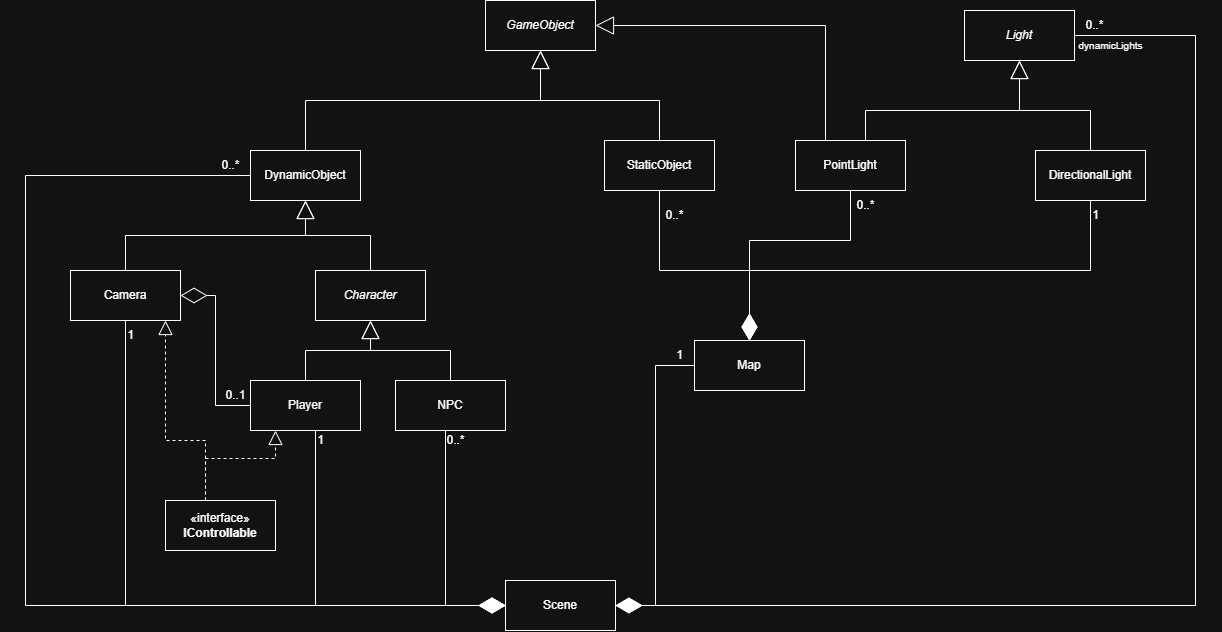

The diagram above was exported from draw.io. Its source (the exported page's mxGraphModel, read from the mxfile embedded in the PNG):
<mxGraphModel dx="2492" dy="838" grid="1" gridSize="10" guides="1" tooltips="1" connect="1" arrows="1" fold="1" page="1" pageScale="1" pageWidth="827" pageHeight="1169" math="0" shadow="0">
  <root>
    <mxCell id="0" />
    <mxCell id="1" parent="0" />
    <mxCell id="QdQN8qbQR0bO9CxoDqky-3" value="Map" style="html=1;whiteSpace=wrap;" parent="1" vertex="1">
      <mxGeometry x="269" y="470" width="110" height="50" as="geometry" />
    </mxCell>
    <mxCell id="QdQN8qbQR0bO9CxoDqky-4" value="StaticObject" style="html=1;whiteSpace=wrap;" parent="1" vertex="1">
      <mxGeometry x="179" y="270" width="110" height="50" as="geometry" />
    </mxCell>
    <mxCell id="QdQN8qbQR0bO9CxoDqky-5" value="DirectionalLight" style="html=1;whiteSpace=wrap;" parent="1" vertex="1">
      <mxGeometry x="610" y="280" width="110" height="50" as="geometry" />
    </mxCell>
    <mxCell id="b1IHWafU1EPCUBJXMwME-1" value="&lt;i&gt;GameObject&lt;/i&gt;" style="html=1;whiteSpace=wrap;" parent="1" vertex="1">
      <mxGeometry x="60" y="130" width="110" height="50" as="geometry" />
    </mxCell>
    <mxCell id="b1IHWafU1EPCUBJXMwME-2" value="" style="endArrow=block;endSize=16;endFill=0;html=1;rounded=0;edgeStyle=elbowEdgeStyle;elbow=vertical;" parent="1" source="QdQN8qbQR0bO9CxoDqky-4" target="b1IHWafU1EPCUBJXMwME-1" edge="1">
      <mxGeometry width="160" relative="1" as="geometry">
        <mxPoint x="139" y="310" as="sourcePoint" />
        <mxPoint x="299" y="310" as="targetPoint" />
        <Array as="points">
          <mxPoint x="115" y="230" />
        </Array>
      </mxGeometry>
    </mxCell>
    <mxCell id="b1IHWafU1EPCUBJXMwME-4" value="&lt;i&gt;Light&lt;/i&gt;" style="html=1;whiteSpace=wrap;" parent="1" vertex="1">
      <mxGeometry x="539" y="140" width="110" height="50" as="geometry" />
    </mxCell>
    <mxCell id="b1IHWafU1EPCUBJXMwME-5" value="" style="endArrow=block;endSize=16;endFill=0;html=1;rounded=0;edgeStyle=elbowEdgeStyle;elbow=vertical;" parent="1" source="QdQN8qbQR0bO9CxoDqky-5" target="b1IHWafU1EPCUBJXMwME-4" edge="1">
      <mxGeometry width="160" relative="1" as="geometry">
        <mxPoint x="434" y="290" as="sourcePoint" />
        <mxPoint x="334" y="210" as="targetPoint" />
        <Array as="points">
          <mxPoint x="594" y="240" />
        </Array>
      </mxGeometry>
    </mxCell>
    <mxCell id="b1IHWafU1EPCUBJXMwME-6" value="PointLight" style="html=1;whiteSpace=wrap;" parent="1" vertex="1">
      <mxGeometry x="370" y="270" width="110" height="50" as="geometry" />
    </mxCell>
    <mxCell id="b1IHWafU1EPCUBJXMwME-7" value="" style="endArrow=block;endSize=16;endFill=0;html=1;rounded=0;edgeStyle=orthogonalEdgeStyle;elbow=vertical;" parent="1" source="b1IHWafU1EPCUBJXMwME-6" target="b1IHWafU1EPCUBJXMwME-4" edge="1">
      <mxGeometry width="160" relative="1" as="geometry">
        <mxPoint x="434" y="290" as="sourcePoint" />
        <mxPoint x="604" y="210" as="targetPoint" />
        <Array as="points">
          <mxPoint x="440" y="240" />
          <mxPoint x="594" y="240" />
        </Array>
      </mxGeometry>
    </mxCell>
    <mxCell id="01f1XQLfHZVe_hnsWA6K-1" value="DynamicObject" style="html=1;whiteSpace=wrap;align=center;" parent="1" vertex="1">
      <mxGeometry x="-175" y="280" width="110" height="50" as="geometry" />
    </mxCell>
    <mxCell id="01f1XQLfHZVe_hnsWA6K-2" value="" style="endArrow=block;endSize=16;endFill=0;html=1;rounded=0;edgeStyle=elbowEdgeStyle;elbow=vertical;" parent="1" source="01f1XQLfHZVe_hnsWA6K-1" target="b1IHWafU1EPCUBJXMwME-1" edge="1">
      <mxGeometry width="160" relative="1" as="geometry">
        <mxPoint x="150" y="350" as="sourcePoint" />
        <mxPoint x="310" y="350" as="targetPoint" />
      </mxGeometry>
    </mxCell>
    <mxCell id="01f1XQLfHZVe_hnsWA6K-3" value="Camera" style="html=1;whiteSpace=wrap;" parent="1" vertex="1">
      <mxGeometry x="-355" y="400" width="110" height="50" as="geometry" />
    </mxCell>
    <mxCell id="01f1XQLfHZVe_hnsWA6K-4" value="&lt;div&gt;Player&lt;/div&gt;" style="html=1;whiteSpace=wrap;" parent="1" vertex="1">
      <mxGeometry x="-175" y="510" width="110" height="50" as="geometry" />
    </mxCell>
    <mxCell id="01f1XQLfHZVe_hnsWA6K-5" value="&lt;div&gt;NPC&lt;/div&gt;" style="html=1;whiteSpace=wrap;" parent="1" vertex="1">
      <mxGeometry x="-30" y="510" width="110" height="50" as="geometry" />
    </mxCell>
    <mxCell id="01f1XQLfHZVe_hnsWA6K-8" value="" style="endArrow=block;endSize=16;endFill=0;html=1;rounded=0;edgeStyle=elbowEdgeStyle;elbow=vertical;" parent="1" source="01f1XQLfHZVe_hnsWA6K-3" target="01f1XQLfHZVe_hnsWA6K-1" edge="1">
      <mxGeometry width="160" relative="1" as="geometry">
        <mxPoint x="-405" y="710" as="sourcePoint" />
        <mxPoint x="-16" y="610" as="targetPoint" />
      </mxGeometry>
    </mxCell>
    <mxCell id="01f1XQLfHZVe_hnsWA6K-13" value="" style="group" parent="1" vertex="1" connectable="0">
      <mxGeometry x="-210" y="510" width="40" height="30" as="geometry" />
    </mxCell>
    <mxCell id="01f1XQLfHZVe_hnsWA6K-10" value="" style="endArrow=diamondThin;endFill=0;endSize=24;html=1;rounded=0;edgeStyle=elbowEdgeStyle;" parent="01f1XQLfHZVe_hnsWA6K-13" source="01f1XQLfHZVe_hnsWA6K-4" target="01f1XQLfHZVe_hnsWA6K-3" edge="1">
      <mxGeometry width="160" relative="1" as="geometry">
        <mxPoint x="20" y="10" as="sourcePoint" />
        <mxPoint x="180" y="10" as="targetPoint" />
      </mxGeometry>
    </mxCell>
    <mxCell id="01f1XQLfHZVe_hnsWA6K-11" value="&lt;font&gt;0..1&lt;/font&gt;" style="text;html=1;align=center;verticalAlign=middle;resizable=0;points=[];autosize=1;strokeColor=none;fillColor=none;" parent="01f1XQLfHZVe_hnsWA6K-13" vertex="1">
      <mxGeometry width="40" height="30" as="geometry" />
    </mxCell>
    <mxCell id="mKYvnZCpAk5FFS5qsrJj-11" value="" style="group" parent="1" vertex="1" connectable="0">
      <mxGeometry x="229" y="330" width="40" height="30" as="geometry" />
    </mxCell>
    <mxCell id="QdQN8qbQR0bO9CxoDqky-6" value="" style="endArrow=diamondThin;endFill=1;endSize=24;html=1;rounded=0;edgeStyle=elbowEdgeStyle;elbow=vertical;" parent="mKYvnZCpAk5FFS5qsrJj-11" source="QdQN8qbQR0bO9CxoDqky-4" target="QdQN8qbQR0bO9CxoDqky-3" edge="1">
      <mxGeometry width="160" relative="1" as="geometry">
        <mxPoint x="-10" y="80" as="sourcePoint" />
        <mxPoint x="150" y="80" as="targetPoint" />
        <Array as="points">
          <mxPoint x="95" y="70" />
        </Array>
      </mxGeometry>
    </mxCell>
    <mxCell id="mKYvnZCpAk5FFS5qsrJj-8" value="&lt;font&gt;0..*&lt;/font&gt;" style="text;html=1;align=center;verticalAlign=middle;resizable=0;points=[];autosize=1;strokeColor=none;fillColor=none;" parent="mKYvnZCpAk5FFS5qsrJj-11" vertex="1">
      <mxGeometry width="40" height="30" as="geometry" />
    </mxCell>
    <mxCell id="mKYvnZCpAk5FFS5qsrJj-12" value="" style="group" parent="1" vertex="1" connectable="0">
      <mxGeometry x="650" y="330" width="40" height="30" as="geometry" />
    </mxCell>
    <mxCell id="QdQN8qbQR0bO9CxoDqky-7" value="" style="endArrow=diamondThin;endFill=1;endSize=24;html=1;rounded=0;edgeStyle=elbowEdgeStyle;elbow=vertical;" parent="mKYvnZCpAk5FFS5qsrJj-12" source="QdQN8qbQR0bO9CxoDqky-5" target="QdQN8qbQR0bO9CxoDqky-3" edge="1">
      <mxGeometry width="160" relative="1" as="geometry">
        <mxPoint x="-195" y="80" as="sourcePoint" />
        <mxPoint x="-35" y="80" as="targetPoint" />
      </mxGeometry>
    </mxCell>
    <mxCell id="mKYvnZCpAk5FFS5qsrJj-9" value="&lt;font&gt;1&lt;/font&gt;" style="text;html=1;align=center;verticalAlign=middle;resizable=0;points=[];autosize=1;strokeColor=none;fillColor=none;" parent="mKYvnZCpAk5FFS5qsrJj-12" vertex="1">
      <mxGeometry x="5" width="30" height="30" as="geometry" />
    </mxCell>
    <mxCell id="mKYvnZCpAk5FFS5qsrJj-14" value="&lt;i&gt;Character&lt;/i&gt;" style="html=1;whiteSpace=wrap;" parent="1" vertex="1">
      <mxGeometry x="-110" y="400" width="110" height="50" as="geometry" />
    </mxCell>
    <mxCell id="mKYvnZCpAk5FFS5qsrJj-15" value="" style="endArrow=block;endSize=16;endFill=0;html=1;rounded=0;edgeStyle=elbowEdgeStyle;elbow=vertical;" parent="1" source="mKYvnZCpAk5FFS5qsrJj-14" target="01f1XQLfHZVe_hnsWA6K-1" edge="1">
      <mxGeometry width="160" relative="1" as="geometry">
        <mxPoint x="-40" y="400" as="sourcePoint" />
        <mxPoint x="-110" y="340" as="targetPoint" />
        <Array as="points" />
      </mxGeometry>
    </mxCell>
    <mxCell id="mKYvnZCpAk5FFS5qsrJj-16" value="" style="endArrow=block;endSize=16;endFill=0;html=1;rounded=0;edgeStyle=elbowEdgeStyle;elbow=vertical;" parent="1" source="01f1XQLfHZVe_hnsWA6K-5" target="mKYvnZCpAk5FFS5qsrJj-14" edge="1">
      <mxGeometry width="160" relative="1" as="geometry">
        <mxPoint x="40" y="495" as="sourcePoint" />
        <mxPoint x="-35" y="437" as="targetPoint" />
      </mxGeometry>
    </mxCell>
    <mxCell id="mKYvnZCpAk5FFS5qsrJj-17" value="" style="endArrow=block;endSize=16;endFill=0;html=1;rounded=0;edgeStyle=elbowEdgeStyle;elbow=vertical;" parent="1" source="01f1XQLfHZVe_hnsWA6K-4" target="mKYvnZCpAk5FFS5qsrJj-14" edge="1">
      <mxGeometry width="160" relative="1" as="geometry">
        <mxPoint x="55" y="505" as="sourcePoint" />
        <mxPoint x="-25" y="447" as="targetPoint" />
      </mxGeometry>
    </mxCell>
    <mxCell id="mKYvnZCpAk5FFS5qsrJj-21" value="Scene" style="html=1;whiteSpace=wrap;" parent="1" vertex="1">
      <mxGeometry x="80" y="710" width="110" height="50" as="geometry" />
    </mxCell>
    <mxCell id="BMGjrji37PYARzf6B7tG-1" value="" style="endArrow=diamondThin;endFill=1;endSize=24;html=1;rounded=0;edgeStyle=elbowEdgeStyle;" parent="1" source="QdQN8qbQR0bO9CxoDqky-3" target="mKYvnZCpAk5FFS5qsrJj-21" edge="1">
      <mxGeometry width="160" relative="1" as="geometry">
        <mxPoint x="-10" y="460" as="sourcePoint" />
        <mxPoint x="150" y="460" as="targetPoint" />
      </mxGeometry>
    </mxCell>
    <mxCell id="BMGjrji37PYARzf6B7tG-2" value="1" style="text;html=1;align=center;verticalAlign=middle;resizable=0;points=[];autosize=1;strokeColor=none;fillColor=none;" parent="1" vertex="1">
      <mxGeometry x="239" y="470" width="30" height="30" as="geometry" />
    </mxCell>
    <mxCell id="BMGjrji37PYARzf6B7tG-3" value="" style="endArrow=diamondThin;endFill=1;endSize=24;html=1;rounded=0;edgeStyle=orthogonalEdgeStyle;" parent="1" source="01f1XQLfHZVe_hnsWA6K-3" target="mKYvnZCpAk5FFS5qsrJj-21" edge="1">
      <mxGeometry width="160" relative="1" as="geometry">
        <mxPoint x="-10" y="460" as="sourcePoint" />
        <mxPoint x="150" y="460" as="targetPoint" />
        <Array as="points">
          <mxPoint x="-300" y="735" />
        </Array>
      </mxGeometry>
    </mxCell>
    <mxCell id="BMGjrji37PYARzf6B7tG-4" value="1" style="text;html=1;align=center;verticalAlign=middle;resizable=0;points=[];autosize=1;strokeColor=none;fillColor=none;" parent="1" vertex="1">
      <mxGeometry x="-310" y="450" width="30" height="30" as="geometry" />
    </mxCell>
    <mxCell id="BMGjrji37PYARzf6B7tG-5" value="" style="endArrow=diamondThin;endFill=1;endSize=24;html=1;rounded=0;edgeStyle=orthogonalEdgeStyle;" parent="1" source="01f1XQLfHZVe_hnsWA6K-4" target="mKYvnZCpAk5FFS5qsrJj-21" edge="1">
      <mxGeometry width="160" relative="1" as="geometry">
        <mxPoint x="-290" y="460" as="sourcePoint" />
        <mxPoint x="90" y="665" as="targetPoint" />
        <Array as="points">
          <mxPoint x="-110" y="735" />
        </Array>
      </mxGeometry>
    </mxCell>
    <mxCell id="BMGjrji37PYARzf6B7tG-6" value="1" style="text;html=1;align=center;verticalAlign=middle;resizable=0;points=[];autosize=1;strokeColor=none;fillColor=none;" parent="1" vertex="1">
      <mxGeometry x="-120" y="555" width="30" height="30" as="geometry" />
    </mxCell>
    <mxCell id="BMGjrji37PYARzf6B7tG-7" value="" style="endArrow=diamondThin;endFill=1;endSize=24;html=1;rounded=0;edgeStyle=orthogonalEdgeStyle;" parent="1" source="01f1XQLfHZVe_hnsWA6K-1" target="mKYvnZCpAk5FFS5qsrJj-21" edge="1">
      <mxGeometry width="160" relative="1" as="geometry">
        <mxPoint x="-355" y="305" as="sourcePoint" />
        <mxPoint x="90" y="665" as="targetPoint" />
        <Array as="points">
          <mxPoint x="-400" y="305" />
          <mxPoint x="-400" y="735" />
        </Array>
      </mxGeometry>
    </mxCell>
    <mxCell id="BMGjrji37PYARzf6B7tG-8" value="&lt;font&gt;0..*&lt;/font&gt;" style="text;html=1;align=center;verticalAlign=middle;resizable=0;points=[];autosize=1;strokeColor=none;fillColor=none;" parent="1" vertex="1">
      <mxGeometry x="-215" y="280" width="40" height="30" as="geometry" />
    </mxCell>
    <mxCell id="BMGjrji37PYARzf6B7tG-9" value="" style="endArrow=diamondThin;endFill=1;endSize=24;html=1;rounded=0;edgeStyle=orthogonalEdgeStyle;" parent="1" source="01f1XQLfHZVe_hnsWA6K-5" target="mKYvnZCpAk5FFS5qsrJj-21" edge="1">
      <mxGeometry width="160" relative="1" as="geometry">
        <mxPoint x="-100" y="555" as="sourcePoint" />
        <mxPoint x="90" y="665" as="targetPoint" />
        <Array as="points">
          <mxPoint x="20" y="735" />
        </Array>
      </mxGeometry>
    </mxCell>
    <mxCell id="BMGjrji37PYARzf6B7tG-10" value="&lt;font&gt;0..*&lt;/font&gt;" style="text;html=1;align=center;verticalAlign=middle;resizable=0;points=[];autosize=1;strokeColor=none;fillColor=none;" parent="1" vertex="1">
      <mxGeometry x="10" y="555" width="40" height="30" as="geometry" />
    </mxCell>
    <mxCell id="BMGjrji37PYARzf6B7tG-11" value="«interface»&lt;br&gt;&lt;b&gt;IControllable&lt;/b&gt;" style="html=1;whiteSpace=wrap;" parent="1" vertex="1">
      <mxGeometry x="-260" y="630" width="110" height="50" as="geometry" />
    </mxCell>
    <mxCell id="BMGjrji37PYARzf6B7tG-12" value="" style="endArrow=block;dashed=1;endFill=0;endSize=12;html=1;rounded=0;edgeStyle=orthogonalEdgeStyle;" parent="1" source="BMGjrji37PYARzf6B7tG-11" target="01f1XQLfHZVe_hnsWA6K-4" edge="1">
      <mxGeometry width="160" relative="1" as="geometry">
        <mxPoint x="-10" y="460" as="sourcePoint" />
        <mxPoint x="150" y="460" as="targetPoint" />
        <Array as="points">
          <mxPoint x="-220" y="588" />
          <mxPoint x="-150" y="588" />
        </Array>
      </mxGeometry>
    </mxCell>
    <mxCell id="BMGjrji37PYARzf6B7tG-13" value="" style="endArrow=block;dashed=1;endFill=0;endSize=12;html=1;rounded=0;edgeStyle=orthogonalEdgeStyle;" parent="1" source="BMGjrji37PYARzf6B7tG-11" target="01f1XQLfHZVe_hnsWA6K-3" edge="1">
      <mxGeometry width="160" relative="1" as="geometry">
        <mxPoint x="-179" y="640" as="sourcePoint" />
        <mxPoint x="-126" y="555" as="targetPoint" />
        <Array as="points">
          <mxPoint x="-220" y="570" />
          <mxPoint x="-260" y="570" />
        </Array>
      </mxGeometry>
    </mxCell>
    <mxCell id="mKYvnZCpAk5FFS5qsrJj-1" value="" style="endArrow=diamondThin;endFill=1;endSize=24;html=1;rounded=0;edgeStyle=orthogonalEdgeStyle;" parent="1" source="b1IHWafU1EPCUBJXMwME-6" target="QdQN8qbQR0bO9CxoDqky-3" edge="1">
      <mxGeometry width="160" relative="1" as="geometry">
        <mxPoint x="-688.5" y="390" as="sourcePoint" />
        <mxPoint x="-408.5" y="390" as="targetPoint" />
        <Array as="points">
          <mxPoint x="425" y="370" />
          <mxPoint x="324" y="370" />
        </Array>
      </mxGeometry>
    </mxCell>
    <mxCell id="mKYvnZCpAk5FFS5qsrJj-10" value="&lt;font&gt;0..*&lt;/font&gt;" style="text;html=1;align=center;verticalAlign=middle;resizable=0;points=[];autosize=1;strokeColor=none;fillColor=none;" parent="1" vertex="1">
      <mxGeometry x="420" y="320" width="40" height="30" as="geometry" />
    </mxCell>
    <mxCell id="BMGjrji37PYARzf6B7tG-14" value="" style="endArrow=block;endSize=16;endFill=0;html=1;rounded=0;edgeStyle=orthogonalEdgeStyle;" parent="1" source="b1IHWafU1EPCUBJXMwME-6" target="b1IHWafU1EPCUBJXMwME-1" edge="1">
      <mxGeometry width="160" relative="1" as="geometry">
        <mxPoint x="170" y="390" as="sourcePoint" />
        <mxPoint x="330" y="390" as="targetPoint" />
        <Array as="points">
          <mxPoint x="400" y="155" />
        </Array>
      </mxGeometry>
    </mxCell>
    <mxCell id="BMGjrji37PYARzf6B7tG-17" value="0..*" style="text;html=1;align=center;verticalAlign=middle;resizable=0;points=[];autosize=1;strokeColor=none;fillColor=none;" parent="1" vertex="1">
      <mxGeometry x="649" y="140" width="40" height="30" as="geometry" />
    </mxCell>
    <mxCell id="BMGjrji37PYARzf6B7tG-18" value="" style="endArrow=diamondThin;endFill=1;endSize=24;html=1;rounded=0;edgeStyle=orthogonalEdgeStyle;" parent="1" source="b1IHWafU1EPCUBJXMwME-4" target="mKYvnZCpAk5FFS5qsrJj-21" edge="1">
      <mxGeometry width="160" relative="1" as="geometry">
        <mxPoint x="140" y="640" as="sourcePoint" />
        <mxPoint x="300" y="640" as="targetPoint" />
        <Array as="points">
          <mxPoint x="770" y="165" />
          <mxPoint x="770" y="735" />
        </Array>
      </mxGeometry>
    </mxCell>
    <mxCell id="BMGjrji37PYARzf6B7tG-19" value="&lt;font style=&quot;font-size: 10px;&quot;&gt;dynamicLights&lt;/font&gt;" style="text;html=1;align=center;verticalAlign=middle;resizable=0;points=[];autosize=1;strokeColor=none;fillColor=none;" parent="1" vertex="1">
      <mxGeometry x="640" y="160" width="90" height="30" as="geometry" />
    </mxCell>
  </root>
</mxGraphModel>